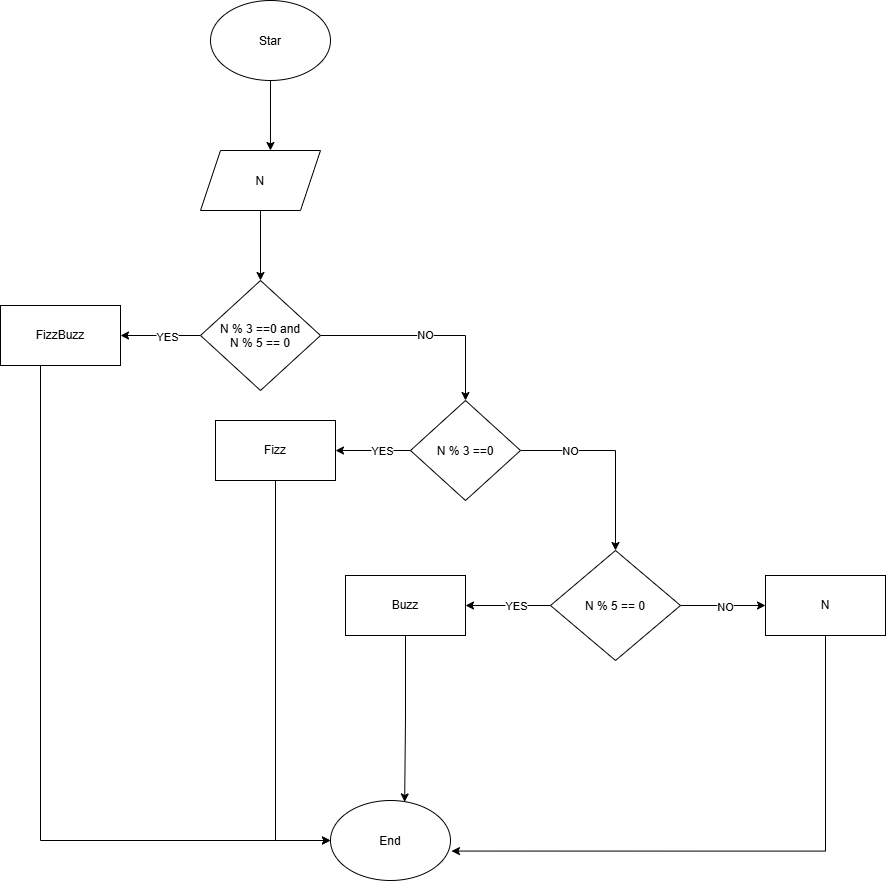

The diagram above was exported from draw.io. Its source (the exported page's mxGraphModel, read from the mxfile embedded in the PNG):
<mxGraphModel dx="1609" dy="886" grid="1" gridSize="10" guides="1" tooltips="1" connect="1" arrows="1" fold="1" page="1" pageScale="1" pageWidth="850" pageHeight="1100" math="0" shadow="0">
  <root>
    <mxCell id="0" />
    <mxCell id="1" parent="0" />
    <mxCell id="xZGufcfhrrkC3lUersqr-60" parent="1" style="ellipse;whiteSpace=wrap;html=1;shapeInside=1;" value="Star" vertex="1">
      <mxGeometry height="80" width="120" x="360" y="70" as="geometry" />
    </mxCell>
    <mxCell id="xZGufcfhrrkC3lUersqr-97" edge="1" parent="1" source="xZGufcfhrrkC3lUersqr-93" style="edgeStyle=orthogonalEdgeStyle;rounded=0;orthogonalLoop=1;jettySize=auto;html=1;defaultLabelBackgroundColor=gap;" target="xZGufcfhrrkC3lUersqr-96" value="">
      <mxGeometry relative="1" as="geometry" />
    </mxCell>
    <mxCell id="xZGufcfhrrkC3lUersqr-93" parent="1" style="shape=parallelogram;perimeter=parallelogramPerimeter;whiteSpace=wrap;html=1;shapeInside=1;fixedSize=1;" value="N" vertex="1">
      <mxGeometry height="60" width="120" x="350" y="220" as="geometry" />
    </mxCell>
    <mxCell id="xZGufcfhrrkC3lUersqr-95" edge="1" parent="1" source="xZGufcfhrrkC3lUersqr-60" style="edgeStyle=orthogonalEdgeStyle;rounded=0;orthogonalLoop=1;jettySize=auto;html=1;entryX=0.583;entryY=0;entryDx=0;entryDy=0;entryPerimeter=0;defaultLabelBackgroundColor=gap;" target="xZGufcfhrrkC3lUersqr-93">
      <mxGeometry relative="1" as="geometry" />
    </mxCell>
    <mxCell id="xZGufcfhrrkC3lUersqr-99" edge="1" parent="1" source="xZGufcfhrrkC3lUersqr-96" style="edgeStyle=orthogonalEdgeStyle;rounded=0;orthogonalLoop=1;jettySize=auto;html=1;defaultLabelBackgroundColor=gap;" target="xZGufcfhrrkC3lUersqr-98" value="">
      <mxGeometry relative="1" as="geometry" />
    </mxCell>
    <mxCell id="xZGufcfhrrkC3lUersqr-102" connectable="0" parent="xZGufcfhrrkC3lUersqr-99" style="edgeLabel;html=1;align=center;verticalAlign=middle;resizable=0;points=[];defaultLabelBackgroundColor=gap;" value="YES" vertex="1">
      <mxGeometry relative="1" x="-0.1406" y="1" as="geometry">
        <mxPoint as="offset" />
      </mxGeometry>
    </mxCell>
    <mxCell id="xZGufcfhrrkC3lUersqr-101" edge="1" parent="1" source="xZGufcfhrrkC3lUersqr-96" style="edgeStyle=orthogonalEdgeStyle;rounded=0;orthogonalLoop=1;jettySize=auto;html=1;defaultLabelBackgroundColor=gap;" target="xZGufcfhrrkC3lUersqr-100" value="NO">
      <mxGeometry relative="1" as="geometry" />
    </mxCell>
    <mxCell id="xZGufcfhrrkC3lUersqr-96" parent="1" style="rhombus;whiteSpace=wrap;html=1;shapeInside=1;" value="N % 3 ==0 and N % 5 == 0" vertex="1">
      <mxGeometry height="110" width="120" x="350" y="350" as="geometry" />
    </mxCell>
    <mxCell id="xZGufcfhrrkC3lUersqr-116" edge="1" parent="1" source="xZGufcfhrrkC3lUersqr-98" style="edgeStyle=orthogonalEdgeStyle;rounded=0;orthogonalLoop=1;jettySize=auto;html=1;entryX=0;entryY=0.5;entryDx=0;entryDy=0;defaultLabelBackgroundColor=gap;" target="xZGufcfhrrkC3lUersqr-115">
      <mxGeometry relative="1" as="geometry">
        <Array as="points">
          <mxPoint x="190" y="910" />
        </Array>
      </mxGeometry>
    </mxCell>
    <mxCell id="xZGufcfhrrkC3lUersqr-98" parent="1" style="whiteSpace=wrap;html=1;" value="FizzBuzz" vertex="1">
      <mxGeometry height="60" width="120" x="150" y="375" as="geometry" />
    </mxCell>
    <mxCell id="xZGufcfhrrkC3lUersqr-104" edge="1" parent="1" source="xZGufcfhrrkC3lUersqr-100" style="edgeStyle=orthogonalEdgeStyle;rounded=0;orthogonalLoop=1;jettySize=auto;html=1;defaultLabelBackgroundColor=gap;" target="xZGufcfhrrkC3lUersqr-103" value="">
      <mxGeometry relative="1" as="geometry" />
    </mxCell>
    <mxCell id="xZGufcfhrrkC3lUersqr-105" connectable="0" parent="xZGufcfhrrkC3lUersqr-104" style="edgeLabel;html=1;align=center;verticalAlign=middle;resizable=0;points=[];defaultLabelBackgroundColor=gap;" value="YES" vertex="1">
      <mxGeometry relative="1" x="-0.2333" as="geometry">
        <mxPoint as="offset" />
      </mxGeometry>
    </mxCell>
    <mxCell id="xZGufcfhrrkC3lUersqr-107" edge="1" parent="1" source="xZGufcfhrrkC3lUersqr-100" style="edgeStyle=orthogonalEdgeStyle;rounded=0;orthogonalLoop=1;jettySize=auto;html=1;defaultLabelBackgroundColor=gap;" target="xZGufcfhrrkC3lUersqr-106" value="">
      <mxGeometry relative="1" as="geometry" />
    </mxCell>
    <mxCell id="xZGufcfhrrkC3lUersqr-110" connectable="0" parent="xZGufcfhrrkC3lUersqr-107" style="edgeLabel;html=1;align=center;verticalAlign=middle;resizable=0;points=[];defaultLabelBackgroundColor=gap;" value="NO" vertex="1">
      <mxGeometry relative="1" x="-0.495" as="geometry">
        <mxPoint as="offset" />
      </mxGeometry>
    </mxCell>
    <mxCell id="xZGufcfhrrkC3lUersqr-100" parent="1" style="rhombus;whiteSpace=wrap;html=1;shapeInside=1;" value="N % 3 ==0" vertex="1">
      <mxGeometry height="100" width="110" x="560" y="470" as="geometry" />
    </mxCell>
    <mxCell id="xZGufcfhrrkC3lUersqr-117" edge="1" parent="1" source="xZGufcfhrrkC3lUersqr-103" style="edgeStyle=orthogonalEdgeStyle;rounded=0;orthogonalLoop=1;jettySize=auto;html=1;entryX=0;entryY=0.5;entryDx=0;entryDy=0;defaultLabelBackgroundColor=gap;" target="xZGufcfhrrkC3lUersqr-115">
      <mxGeometry relative="1" as="geometry" />
    </mxCell>
    <mxCell id="xZGufcfhrrkC3lUersqr-103" parent="1" style="whiteSpace=wrap;html=1;" value="Fizz" vertex="1">
      <mxGeometry height="60" width="120" x="365" y="490" as="geometry" />
    </mxCell>
    <mxCell id="xZGufcfhrrkC3lUersqr-109" edge="1" parent="1" source="xZGufcfhrrkC3lUersqr-106" style="edgeStyle=orthogonalEdgeStyle;rounded=0;orthogonalLoop=1;jettySize=auto;html=1;defaultLabelBackgroundColor=gap;" target="xZGufcfhrrkC3lUersqr-108" value="">
      <mxGeometry relative="1" as="geometry" />
    </mxCell>
    <mxCell id="xZGufcfhrrkC3lUersqr-111" connectable="0" parent="xZGufcfhrrkC3lUersqr-109" style="edgeLabel;html=1;align=center;verticalAlign=middle;resizable=0;points=[];defaultLabelBackgroundColor=gap;" value="YES" vertex="1">
      <mxGeometry relative="1" x="-0.1695" as="geometry">
        <mxPoint as="offset" />
      </mxGeometry>
    </mxCell>
    <mxCell id="xZGufcfhrrkC3lUersqr-113" edge="1" parent="1" source="xZGufcfhrrkC3lUersqr-106" style="edgeStyle=orthogonalEdgeStyle;rounded=0;orthogonalLoop=1;jettySize=auto;html=1;defaultLabelBackgroundColor=gap;" target="xZGufcfhrrkC3lUersqr-112" value="">
      <mxGeometry relative="1" as="geometry" />
    </mxCell>
    <mxCell id="xZGufcfhrrkC3lUersqr-114" connectable="0" parent="xZGufcfhrrkC3lUersqr-113" style="edgeLabel;html=1;align=center;verticalAlign=middle;resizable=0;points=[];defaultLabelBackgroundColor=gap;" value="NO" vertex="1">
      <mxGeometry relative="1" x="0.0415" y="-1" as="geometry">
        <mxPoint as="offset" />
      </mxGeometry>
    </mxCell>
    <mxCell id="xZGufcfhrrkC3lUersqr-106" parent="1" style="rhombus;whiteSpace=wrap;html=1;shapeInside=1;" value="N % 5 == 0" vertex="1">
      <mxGeometry height="110" width="130" x="700" y="620" as="geometry" />
    </mxCell>
    <mxCell id="xZGufcfhrrkC3lUersqr-108" parent="1" style="whiteSpace=wrap;html=1;" value="Buzz" vertex="1">
      <mxGeometry height="60" width="120" x="495" y="645" as="geometry" />
    </mxCell>
    <mxCell id="xZGufcfhrrkC3lUersqr-112" parent="1" style="whiteSpace=wrap;html=1;" value="N" vertex="1">
      <mxGeometry height="60" width="120" x="915" y="645" as="geometry" />
    </mxCell>
    <mxCell id="xZGufcfhrrkC3lUersqr-115" parent="1" style="ellipse;whiteSpace=wrap;html=1;shapeInside=1;" value="End" vertex="1">
      <mxGeometry height="80" width="120" x="480" y="870" as="geometry" />
    </mxCell>
    <mxCell id="xZGufcfhrrkC3lUersqr-118" edge="1" parent="1" source="xZGufcfhrrkC3lUersqr-108" style="edgeStyle=orthogonalEdgeStyle;rounded=0;orthogonalLoop=1;jettySize=auto;html=1;entryX=0.618;entryY=0.018;entryDx=0;entryDy=0;entryPerimeter=0;defaultLabelBackgroundColor=gap;" target="xZGufcfhrrkC3lUersqr-115">
      <mxGeometry relative="1" as="geometry" />
    </mxCell>
    <mxCell id="xZGufcfhrrkC3lUersqr-119" edge="1" parent="1" source="xZGufcfhrrkC3lUersqr-112" style="edgeStyle=orthogonalEdgeStyle;rounded=0;orthogonalLoop=1;jettySize=auto;html=1;entryX=1.008;entryY=0.632;entryDx=0;entryDy=0;entryPerimeter=0;defaultLabelBackgroundColor=gap;" target="xZGufcfhrrkC3lUersqr-115">
      <mxGeometry relative="1" as="geometry">
        <Array as="points">
          <mxPoint x="975" y="920.6" />
        </Array>
      </mxGeometry>
    </mxCell>
  </root>
</mxGraphModel>